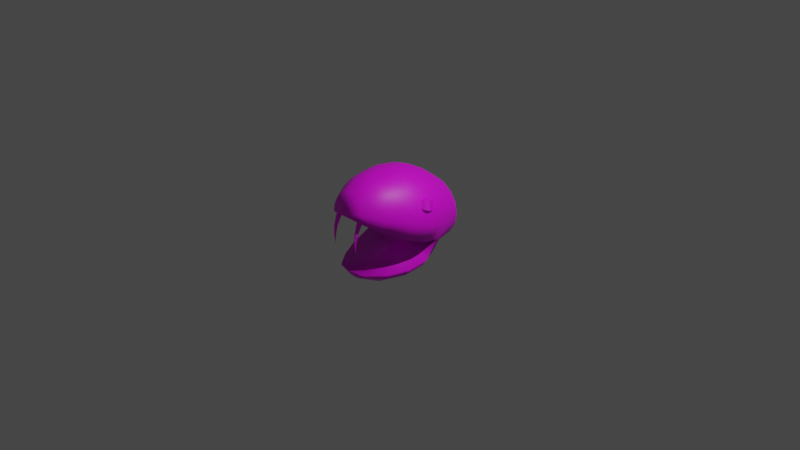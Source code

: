 # Source: SnakeBodyPartHead.blend  (saved by Blender 2.91.10; exported with 4.5.12 LTS)
import bpy
from mathutils import Matrix  # noqa: F401  (used for matrix-valued properties, if any)

bpy.ops.wm.read_factory_settings(use_empty=True)
scene = bpy.context.scene
scene.name = 'Scene'

# ---- collections
col_collection = bpy.data.collections.new('Collection'); scene.collection.children.link(col_collection)

# ---- images (referenced by path relative to the original .blend; pixels are not part of the script)
import os
ASSET_DIR = os.environ.get("B2B_ASSET_DIR", "")  # directory of the original .blend (textures are referenced by path, not embedded)
HERE = os.path.dirname(os.path.abspath(__file__))  # packed textures are extracted next to this script under _unpacked/

def load_image(name, relpath, width, height, colorspace="sRGB"):
    """Load a texture the original file referenced (path relative to the .blend, or extracted next to this script)."""
    p = next((c for c in (os.path.join(HERE, relpath), os.path.join(ASSET_DIR, relpath)) if relpath and os.path.exists(c)), "")
    if p:
        img = bpy.data.images.load(p, check_existing=True)
        img.name = name
    else:  # same state as the original file: an image datablock whose file is absent (Cycles renders it pink)
        img = bpy.data.images.new(name, width, height)
        img.source = "FILE"
        img.filepath = "//" + (relpath or name)
    img.colorspace_settings.name = colorspace
    return img
img_snakeskinblue_png = load_image('SnakeSkinBlue.png', 'SnakeSkinBlue.png', 1024, 1024, 'sRGB')
img_snakeinsidemouth_png = load_image('SnakeInsideMouth.png', 'SnakeInsideMouth.png', 1024, 1024, 'sRGB')
img_whitepaint_jpg = load_image('WhitePaint.jpg', 'WhitePaint.jpg', 1024, 1024, 'sRGB')
img_snakeeye_png = load_image('SnakeEye.png', 'SnakeEye.png', 1024, 1024, 'sRGB')

# ---- materials (node trees are filled in below, after node groups)
mat_snakebodypart = bpy.data.materials.new('SnakeBodyPart')
mat_snakebodypart.use_transparent_shadow = False
mat_snakeinsidemouth = bpy.data.materials.new('SnakeInsideMouth')
mat_snakeinsidemouth.use_transparent_shadow = False
mat_snaketooth = bpy.data.materials.new('SnakeTooth')
mat_snaketooth.use_transparent_shadow = False
mat_snakeeye = bpy.data.materials.new('SnakeEye')
mat_snakeeye.use_transparent_shadow = False

# ---- material node trees
mat_snakebodypart.use_nodes = True; mat_snakebodypart.node_tree.nodes.clear()
_N = mat_snakebodypart.node_tree.nodes; _L = mat_snakebodypart.node_tree.links
n0 = _N.new('ShaderNodeBsdfPrincipled'); n0.name = 'Principled BSDF'; n0.location = (10, 300)
n0.distribution = 'GGX'
n0.subsurface_method = 'BURLEY'
n0.inputs[3].default_value = 1.45
n0.inputs[27].default_value = (0.0, 0.0, 0.0, 1.0)
n0.inputs[28].default_value = 1.0
n1 = _N.new('ShaderNodeOutputMaterial'); n1.name = 'Material Output'; n1.location = (300, 300)
n2 = _N.new('ShaderNodeTexImage'); n2.name = 'Image Texture'; n2.location = (-280, 280)
n2.image = img_snakeskinblue_png
_L.new(n0.outputs[0], n1.inputs[0])
_L.new(n2.outputs[0], n0.inputs[0])
n1.is_active_output = True
mat_snakeinsidemouth.use_nodes = True; mat_snakeinsidemouth.node_tree.nodes.clear()
_N = mat_snakeinsidemouth.node_tree.nodes; _L = mat_snakeinsidemouth.node_tree.links
n0 = _N.new('ShaderNodeBsdfPrincipled'); n0.name = 'Principled BSDF'; n0.location = (10, 300)
n0.distribution = 'GGX'
n0.subsurface_method = 'BURLEY'
n0.inputs[3].default_value = 1.45
n0.inputs[27].default_value = (0.0, 0.0, 0.0, 1.0)
n0.inputs[28].default_value = 1.0
n1 = _N.new('ShaderNodeOutputMaterial'); n1.name = 'Material Output'; n1.location = (300, 300)
n2 = _N.new('ShaderNodeTexImage'); n2.name = 'Image Texture'; n2.location = (-280, 280)
n2.image = img_snakeinsidemouth_png
_L.new(n0.outputs[0], n1.inputs[0])
_L.new(n2.outputs[0], n0.inputs[0])
n1.is_active_output = True
mat_snaketooth.use_nodes = True; mat_snaketooth.node_tree.nodes.clear()
_N = mat_snaketooth.node_tree.nodes; _L = mat_snaketooth.node_tree.links
n0 = _N.new('ShaderNodeBsdfPrincipled'); n0.name = 'Principled BSDF'; n0.location = (10, 300)
n0.distribution = 'GGX'
n0.subsurface_method = 'BURLEY'
n0.inputs[3].default_value = 1.45
n0.inputs[27].default_value = (0.0, 0.0, 0.0, 1.0)
n0.inputs[28].default_value = 1.0
n1 = _N.new('ShaderNodeOutputMaterial'); n1.name = 'Material Output'; n1.location = (300, 300)
n2 = _N.new('ShaderNodeTexImage'); n2.name = 'Image Texture'; n2.location = (-280, 280)
n2.image = img_whitepaint_jpg
_L.new(n0.outputs[0], n1.inputs[0])
_L.new(n2.outputs[0], n0.inputs[0])
n1.is_active_output = True
mat_snakeeye.use_nodes = True; mat_snakeeye.node_tree.nodes.clear()
_N = mat_snakeeye.node_tree.nodes; _L = mat_snakeeye.node_tree.links
n0 = _N.new('ShaderNodeBsdfPrincipled'); n0.name = 'Principled BSDF'; n0.location = (10, 300)
n0.distribution = 'GGX'
n0.subsurface_method = 'BURLEY'
n0.inputs[3].default_value = 1.45
n0.inputs[27].default_value = (0.0, 0.0, 0.0, 1.0)
n0.inputs[28].default_value = 1.0
n1 = _N.new('ShaderNodeOutputMaterial'); n1.name = 'Material Output'; n1.location = (300, 300)
n2 = _N.new('ShaderNodeTexImage'); n2.name = 'Image Texture'; n2.location = (-280, 280)
n2.image = img_snakeeye_png
_L.new(n0.outputs[0], n1.inputs[0])
_L.new(n2.outputs[0], n0.inputs[0])
n1.is_active_output = True

# ---- world
world_world = bpy.data.worlds.new('World'); scene.world = world_world
world_world.use_nodes = True; world_world.node_tree.nodes.clear()
_N = world_world.node_tree.nodes; _L = world_world.node_tree.links
n0 = _N.new('ShaderNodeOutputWorld'); n0.name = 'World Output'; n0.location = (300, 300)
n1 = _N.new('ShaderNodeBackground'); n1.name = 'Background'; n1.location = (10, 300)
n1.inputs[0].default_value = (0.05088, 0.05088, 0.05088, 1.0)
_L.new(n1.outputs[0], n0.inputs[0])
n0.is_active_output = True
world_world.color = (0.05088, 0.05088, 0.05088)
world_world.use_sun_shadow = False
world_world.sun_shadow_jitter_overblur = 0.0

# ---- cameras
cam_camera = bpy.data.cameras.new('Camera')
cam_camera.clip_end = 100.0
cam_camera.ortho_scale = 7.314

# ---- lights
light_light = bpy.data.lights.new('Light', 'POINT')
light_light.transmission_factor = 0.0
light_light.energy = 1000.0
light_light.shadow_soft_size = 0.1
light_light.shadow_maximum_resolution = 0.006
light_light.use_absolute_resolution = True

# ---- meshes
me_sphere = bpy.data.meshes.new('Sphere')
me_sphere.from_pydata([(0.3996, 0.3169, -0.006937), (0.4504, 0.1662, 0.04307), (0.4504, -0.269, 0.1875), (0.1866, -0.6877, 0.3264), (0.3692, 0.3641, 0.1386), (0.4161, 0.2172, 0.2077), (0.4504, 0.02408, 0.2868), (0.4161, -0.2147, 0.3511), (0.3185, -0.4624, 0.3907), (0.1724, -0.6652, 0.3942), (0.2826, 0.4049, 0.2616), (0.3185, 0.2633, 0.3464), (0.3447, 0.07389, 0.4369), (0.3185, -0.1687, 0.4897), (0.2437, -0.4272, 0.4968), (0.1319, -0.6461, 0.4516), (0.1529, 0.4322, 0.3438), (0.1724, 0.294, 0.4391), (0.1866, 0.1072, 0.5372), (0.1724, -0.1379, 0.5824), (0.1319, -0.4037, 0.5677), (0.07139, -0.6334, 0.49), (2.98e-08, 0.4418, 0.3727), (-2.98e-08, 0.3048, 0.4716), (-8.196e-08, 0.1189, 0.5724), (-1.192e-07, -0.1271, 0.6149), (-1.192e-07, -0.3954, 0.5926), (-1.192e-07, -0.6289, 0.5035), (-0.1529, 0.4322, 0.3438), (-0.1724, 0.294, 0.4391), (-0.1866, 0.1072, 0.5372), (-0.1724, -0.1379, 0.5824), (-0.1319, -0.4037, 0.5677), (-0.07139, -0.6334, 0.49), (-0.2826, 0.4049, 0.2616), (-0.3185, 0.2633, 0.3464), (-0.3447, 0.07389, 0.4369), (-0.3185, -0.1687, 0.4897), (-0.2438, -0.4272, 0.4968), (-0.1319, -0.6461, 0.4516), (-0.3692, 0.3641, 0.1386), (-0.4161, 0.2172, 0.2077), (-0.4504, 0.02408, 0.2868), (-0.4161, -0.2147, 0.3511), (-0.3185, -0.4624, 0.3907), (-0.1724, -0.6652, 0.3942), (-0.3996, 0.3159, -0.006598), (-0.4504, 0.1655, 0.0433), (-0.4875, -0.03463, 0.1097), (-0.4504, -0.269, 0.1875), (-0.3447, -0.504, 0.2655), (-0.1866, -0.6877, 0.3264), (-0.3692, 0.2706, -0.1527), (-0.4161, 0.1234, -0.1248), (-0.4492, -0.04185, -0.269), (-0.4161, -0.3233, 0.02389), (-0.3173, -0.4584, -0.3573), (-0.1711, -0.6369, -0.3544), (-0.2826, 0.297, -0.2326), (-0.3185, 0.1662, -0.3129), (-0.3447, -0.0003892, -0.3973), (-0.3185, -0.2085, -0.4424), (-0.2437, -0.4305, -0.4413), (-0.1319, -0.625, -0.3891), (-0.1529, 0.3227, -0.3157), (-0.1724, 0.1959, -0.4065), (-0.1866, 0.03224, -0.4986), (-0.1724, -0.178, -0.536), (-0.1319, -0.407, -0.5129), (-0.07139, -0.6125, -0.4279), (2.086e-07, 0.3319, -0.3448), (3.427e-07, 0.2065, -0.4394), (3.614e-07, 0.04386, -0.5342), (3.278e-07, -0.1671, -0.5689), (2.384e-07, -0.3987, -0.538), (1.192e-07, -0.6081, -0.4415), (0.1529, 0.3228, -0.3157), (0.1724, 0.196, -0.4065), (0.1866, 0.03241, -0.4986), (0.1724, -0.1778, -0.536), (0.1319, -0.4069, -0.5129), (0.07139, -0.6124, -0.4279), (0.2826, 0.2971, -0.2326), (0.3185, 0.1664, -0.3129), (0.3447, -0.0001163, -0.3973), (0.3185, -0.2082, -0.4424), (0.2437, -0.4302, -0.4413), (0.1319, -0.6249, -0.3891), (0.3692, 0.2713, -0.1529), (0.4161, 0.1249, -0.1253), (0.4504, -0.09165, -0.06793), (0.4173, -0.2444, -0.3256), (0.3185, -0.5455, 0.1403), (0.1724, -0.7102, 0.2587), (0.4875, -0.03467, 0.1097), (0.3447, -0.504, 0.2655), (0.001215, -0.678, -0.3465), (-5.96e-08, 0.501, 0.325), (0.1244, 0.501, 0.3003), (0.2298, 0.501, 0.2298), (0.3003, 0.501, 0.1244), (0.325, 0.501, 2.282e-09), (0.3003, 0.501, -0.1244), (0.2298, 0.501, -0.2298), (0.1244, 0.501, -0.3003), (0.0, 0.501, -0.325), (-0.1244, 0.501, -0.3003), (-0.2298, 0.501, -0.2298), (-0.3003, 0.501, -0.1244), (-0.325, 0.501, 2.165e-08), (-0.3003, 0.501, 0.1244), (-0.2298, 0.501, 0.2298), (-0.1244, 0.501, 0.3003), (-0.4504, -0.09217, -0.06775), (-0.4149, -0.2468, -0.3256), (-0.3185, -0.5455, 0.1403), (-0.1724, -0.7102, 0.2587), (0.4516, -0.03962, -0.269), (0.4161, -0.3233, 0.02389), (0.3197, -0.4564, -0.3573), (0.1736, -0.6369, -0.3544), (-1.192e-07, -0.7534, 0.302), (-0.1354, -0.593, 0.2698), (-0.1603, -0.5682, 0.246), (-0.2006, -0.5777, 0.2551), (-0.2006, -0.6083, 0.2844), (-0.1603, -0.6178, 0.2934), (-0.1714, -0.6998, -0.09723), (0.114, -0.6813, 0.09226), (-0.1534, -0.6916, 0.09492), (-0.1658, -0.675, 0.09061), (0.1067, -0.6675, 0.1962), (-0.186, -0.6813, 0.09226), (0.1646, -0.593, 0.2698), (-0.186, -0.7018, 0.09758), (0.1067, -0.6397, 0.1807), (-0.1658, -0.7082, 0.09921), (0.1397, -0.5682, 0.246), (0.1286, -0.6998, -0.09723), (-0.1624, -0.7047, -0.004677), (-0.1631, -0.6311, 0.1759), (0.1369, -0.6311, 0.1759), (-0.1933, -0.6397, 0.1807), (0.09943, -0.6083, 0.2844), (-0.1933, -0.6675, 0.1962), (0.1376, -0.7047, -0.004677), (-0.1631, -0.6761, 0.2009), (0.1342, -0.675, 0.09061), (0.09943, -0.5777, 0.2551), (-0.1444, -0.6536, 0.1885), (-0.1686, -0.6962, -0.004674), (0.1342, -0.7082, 0.09921), (-0.1787, -0.6994, -0.004674), (0.1397, -0.6178, 0.2934), (-0.1787, -0.71, -0.004684), (0.114, -0.7018, 0.09758), (-0.1686, -0.7133, -0.004689), (0.1466, -0.6916, 0.09492), (0.1369, -0.6761, 0.2009), (0.1314, -0.7133, -0.004689), (0.1314, -0.6962, -0.004674), (0.1556, -0.6536, 0.1885), (0.1213, -0.71, -0.004684), (0.1213, -0.6994, -0.004674), (-0.3814, 0.06473, 0.3064), (-0.3658, 0.04233, 0.3505), (-0.356, -0.0004565, 0.3782), (-0.3546, -0.05217, 0.3819), (-0.3619, -0.09894, 0.3607), (-0.3985, 0.06074, 0.2576), (-0.4301, 0.05633, 0.2985), (-0.4502, 0.02777, 0.3369), (-0.4535, -0.01727, 0.3624), (-0.439, -0.06672, 0.3682), (-0.4107, -0.1073, 0.3528), (-0.4457, 0.03968, 0.2539), (-0.4773, -0.001064, 0.2596), (-0.4848, -0.05056, 0.2732), (-0.4661, -0.09556, 0.291), (-0.4263, -0.124, 0.3083), (-0.4126, 0.03143, 0.2173), (-0.42, -0.01534, 0.1961), (-0.4186, -0.06705, 0.1998), (-0.4088, -0.1098, 0.2275), (-0.3932, -0.1322, 0.2716), (-0.3761, -0.1283, 0.3204), (0.3778, 0.06592, 0.306), (0.3623, 0.04352, 0.3502), (0.3525, 0.000734, 0.3778), (0.3511, -0.05098, 0.3815), (0.3584, -0.09775, 0.3603), (0.395, 0.06193, 0.2573), (0.4266, 0.05752, 0.2981), (0.4467, 0.02896, 0.3365), (0.45, -0.01608, 0.362), (0.4355, -0.06553, 0.3678), (0.4071, -0.1062, 0.3524), (0.4422, 0.04087, 0.2535), (0.4738, 0.0001262, 0.2592), (0.4812, -0.04937, 0.2728), (0.4626, -0.09437, 0.2906), (0.4228, -0.1228, 0.3079), (0.4091, 0.03262, 0.2169), (0.4164, -0.01415, 0.1957), (0.415, -0.06586, 0.1994), (0.4052, -0.1087, 0.2271), (0.3897, -0.1311, 0.2712), (0.3725, -0.1271, 0.32)], [], [(95, 7, 8), (94, 5, 6), (95, 9, 3), (94, 7, 2), (0, 5, 1), (121, 3, 9), (8, 15, 9), (6, 13, 7), (5, 10, 11), (121, 9, 15), (8, 13, 14), (6, 11, 12), (11, 16, 17), (121, 15, 21), (13, 20, 14), (12, 17, 18), (15, 20, 21), (12, 19, 13), (121, 21, 27), (19, 26, 20), (18, 23, 24), (20, 27, 21), (19, 24, 25), (16, 23, 17), (27, 32, 33), (25, 30, 31), (23, 28, 29), (121, 27, 33), (26, 31, 32), (23, 30, 24), (32, 39, 33), (31, 36, 37), (29, 34, 35), (121, 33, 39), (32, 37, 38), (29, 36, 30), (121, 39, 45), (38, 43, 44), (36, 41, 42), (39, 44, 45), (36, 43, 37), (35, 40, 41), (44, 49, 50), (42, 47, 48), (45, 50, 51), (42, 49, 43), (41, 46, 47), (121, 45, 51), (50, 116, 51), (48, 55, 49), (47, 52, 53), (121, 51, 116), (50, 55, 115), (48, 53, 113), (54, 61, 114), (53, 58, 59), (96, 57, 63), (114, 62, 56), (53, 60, 54), (57, 62, 63), (96, 63, 69), (61, 68, 62), (60, 65, 66), (62, 69, 63), (60, 67, 61), (59, 64, 65), (66, 71, 72), (69, 74, 75), (67, 72, 73), (65, 70, 71), (96, 69, 75), (68, 73, 74), (74, 81, 75), (73, 78, 79), (71, 76, 77), (96, 75, 81), (74, 79, 80), (72, 77, 78), (77, 82, 83), (96, 81, 87), (80, 85, 86), (78, 83, 84), (80, 87, 81), (78, 85, 79), (96, 87, 120), (86, 91, 119), (84, 89, 117), (87, 119, 120), (84, 91, 85), (89, 82, 88), (92, 3, 93), (90, 2, 118), (89, 0, 1), (121, 93, 3), (92, 2, 95), (90, 1, 94), (22, 98, 97), (16, 99, 98), (10, 100, 99), (4, 101, 100), (101, 88, 102), (102, 82, 103), (103, 76, 104), (104, 70, 105), (105, 64, 106), (106, 58, 107), (107, 52, 108), (108, 46, 109), (109, 40, 110), (110, 34, 111), (111, 28, 112), (112, 22, 97), (95, 2, 7), (94, 1, 5), (95, 8, 9), (94, 6, 7), (0, 4, 5), (8, 14, 15), (6, 12, 13), (5, 4, 10), (8, 7, 13), (6, 5, 11), (11, 10, 16), (13, 19, 20), (12, 11, 17), (15, 14, 20), (12, 18, 19), (19, 25, 26), (18, 17, 23), (20, 26, 27), (19, 18, 24), (16, 22, 23), (27, 26, 32), (25, 24, 30), (23, 22, 28), (26, 25, 31), (23, 29, 30), (32, 38, 39), (31, 30, 36), (29, 28, 34), (32, 31, 37), (29, 35, 36), (38, 37, 43), (36, 35, 41), (39, 38, 44), (36, 42, 43), (35, 34, 40), (44, 43, 49), (42, 41, 47), (45, 44, 50), (42, 48, 49), (41, 40, 46), (50, 115, 116), (48, 113, 55), (47, 46, 52), (50, 49, 55), (48, 47, 53), (54, 60, 61), (53, 52, 58), (114, 61, 62), (53, 59, 60), (57, 56, 62), (61, 67, 68), (60, 59, 65), (62, 68, 69), (60, 66, 67), (59, 58, 64), (66, 65, 71), (69, 68, 74), (67, 66, 72), (65, 64, 70), (68, 67, 73), (74, 80, 81), (73, 72, 78), (71, 70, 76), (74, 73, 79), (72, 71, 77), (77, 76, 82), (80, 79, 85), (78, 77, 83), (80, 86, 87), (78, 84, 85), (86, 85, 91), (84, 83, 89), (87, 86, 119), (84, 117, 91), (83, 82, 89), (92, 95, 3), (90, 94, 2), (89, 88, 0), (92, 118, 2), (89, 1, 90), (22, 16, 98), (16, 10, 99), (10, 4, 100), (4, 0, 101), (101, 0, 88), (102, 88, 82), (103, 82, 76), (104, 76, 70), (105, 70, 64), (106, 64, 58), (107, 58, 52), (108, 52, 46), (109, 46, 40), (110, 40, 34), (111, 34, 28), (112, 28, 22), (54, 89, 53), (89, 54, 117), (54, 114, 117), (117, 114, 91), (114, 56, 91), (57, 91, 56), (91, 57, 119), (57, 96, 119), (119, 96, 120), (53, 89, 113), (90, 113, 89), (118, 55, 113), (118, 113, 90), (55, 92, 115), (118, 92, 55), (115, 93, 116), (93, 115, 92), (116, 93, 121), (125, 124, 142), (160, 138, 163), (139, 129, 136), (145, 151, 159), (131, 135, 128), (141, 135, 148), (145, 138, 160), (161, 147, 141), (139, 136, 156), (150, 130, 129), (150, 152, 132), (145, 157, 151), (140, 123, 122), (162, 151, 155), (147, 128, 135), (158, 155, 151), (134, 144, 132), (152, 134, 132), (150, 129, 139), (154, 156, 136), (149, 122, 126), (139, 127, 150), (149, 130, 140), (144, 146, 126), (140, 142, 124), (152, 127, 154), (140, 122, 149), (146, 136, 129), (150, 132, 130), (161, 153, 158), (150, 127, 152), (160, 128, 147), (147, 135, 141), (158, 151, 157), (162, 138, 159), (159, 138, 145), (130, 142, 140), (146, 144, 134), (158, 157, 161), (131, 153, 143), (130, 132, 142), (143, 148, 135), (154, 136, 134), (141, 148, 137), (154, 127, 156), (162, 155, 163), (131, 143, 135), (146, 134, 136), (160, 147, 157), (155, 131, 128), (156, 127, 139), (146, 129, 149), (163, 155, 128), (160, 157, 145), (162, 159, 151), (149, 126, 146), (141, 137, 133), (131, 158, 153), (141, 133, 161), (161, 133, 153), (144, 126, 125), (161, 157, 147), (149, 129, 130), (158, 131, 155), (140, 124, 123), (163, 138, 162), (144, 125, 142), (160, 163, 128), (154, 134, 152), (144, 142, 132), (167, 174, 168), (165, 172, 166), (164, 169, 170), (185, 168, 174), (167, 172, 173), (165, 170, 171), (174, 178, 179), (171, 177, 172), (170, 169, 175), (185, 174, 179), (173, 177, 178), (171, 175, 176), (176, 182, 177), (175, 169, 180), (185, 179, 184), (177, 183, 178), (176, 180, 181), (179, 183, 184), (189, 196, 190), (187, 194, 188), (186, 191, 192), (207, 190, 196), (189, 194, 195), (187, 192, 193), (196, 200, 201), (193, 199, 194), (192, 191, 197), (207, 196, 201), (195, 199, 200), (193, 197, 198), (198, 204, 199), (197, 191, 202), (207, 201, 206), (199, 205, 200), (198, 202, 203), (201, 205, 206), (167, 173, 174), (165, 171, 172), (167, 166, 172), (165, 164, 170), (174, 173, 178), (171, 176, 177), (173, 172, 177), (171, 170, 175), (176, 181, 182), (177, 182, 183), (176, 175, 180), (179, 178, 183), (189, 195, 196), (187, 193, 194), (189, 188, 194), (187, 186, 192), (196, 195, 200), (193, 198, 199), (195, 194, 199), (193, 192, 197), (198, 203, 204), (199, 204, 205), (198, 197, 202), (201, 200, 205)])
me_sphere.polygons.foreach_set('use_smooth', [1, 1, 1, 1, 1, 1, 1, 1, 1, 1, 1, 1, 1, 1, 1, 1, 1, 1, 1, 1, 1, 1, 1, 1, 1, 1, 1, 1, 1, 1, 1, 1, 1, 1, 1, 1, 1, 1, 1, 1, 1, 1, 1, 1, 1, 1, 1, 1, 1, 1, 1, 1, 1, 1, 1, 1, 1, 1, 1, 1, 1, 1, 1, 1, 1, 1, 1, 1, 1, 1, 1, 1, 1, 1, 1, 1, 1, 1, 1, 1, 1, 1, 1, 1, 1, 1, 1, 1, 1, 1, 1, 1, 1, 1, 1, 1, 1, 1, 1, 1, 1, 1, 1, 1, 1, 1, 1, 1, 1, 1, 1, 1, 1, 1, 1, 1, 1, 1, 1, 1, 1, 1, 1, 1, 1, 1, 1, 1, 1, 1, 1, 1, 1, 1, 1, 1, 1, 1, 1, 1, 1, 1, 1, 1, 1, 1, 1, 1, 1, 1, 1, 1, 1, 1, 1, 1, 1, 1, 1, 1, 1, 1, 1, 1, 1, 1, 1, 1, 1, 1, 1, 1, 1, 1, 1, 1, 1, 1, 1, 1, 1, 1, 1, 1, 1, 1, 1, 1, 1, 1, 1, 1, 1, 1, 1, 1, 1, 1, 1, 1, 1, 1, 1, 1, 1, 1, 1, 1, 1, 1, 1, 1, 1, 1, 1, 1, 1, 1, 1, 1, 1, 1, 1, 1, 1, 1, 0, 0, 0, 0, 0, 0, 0, 0, 0, 0, 0, 0, 0, 0, 0, 0, 0, 0, 0, 0, 0, 0, 0, 0, 0, 0, 0, 0, 0, 0, 0, 0, 0, 0, 0, 0, 0, 0, 0, 0, 0, 0, 0, 0, 0, 0, 0, 0, 0, 0, 0, 0, 0, 0, 0, 0, 0, 0, 0, 0, 0, 0, 0, 0, 0, 0, 0, 0, 0, 0, 0, 0, 0, 0, 0, 0, 0, 0, 0, 0, 0, 0, 0, 0, 0, 0, 0, 0, 0, 0, 0, 0, 0, 0, 0, 0, 0, 0, 0, 0, 0, 0, 0, 0, 0, 0, 0, 0, 0, 0, 0, 0, 0, 0, 0, 0, 0, 0, 0, 0, 0, 0, 0, 0, 0, 0, 0, 0, 0, 0])
me_sphere.polygons.foreach_set('material_index', [0, 0, 0, 0, 0, 0, 0, 0, 0, 0, 0, 0, 0, 0, 0, 0, 0, 0, 0, 0, 0, 0, 0, 0, 0, 0, 0, 0, 0, 0, 0, 0, 0, 0, 0, 0, 0, 0, 0, 0, 0, 0, 0, 0, 0, 0, 0, 0, 0, 0, 0, 0, 0, 0, 0, 0, 0, 0, 0, 0, 0, 0, 0, 0, 0, 0, 0, 0, 0, 0, 0, 0, 0, 0, 0, 0, 0, 0, 0, 0, 0, 0, 0, 0, 0, 0, 0, 0, 0, 0, 0, 0, 0, 0, 0, 0, 0, 0, 0, 0, 0, 0, 0, 0, 0, 0, 0, 0, 0, 0, 0, 0, 0, 0, 0, 0, 0, 0, 0, 0, 0, 0, 0, 0, 0, 0, 0, 0, 0, 0, 0, 0, 0, 0, 0, 0, 0, 0, 0, 0, 0, 0, 0, 0, 0, 0, 0, 0, 0, 0, 0, 0, 0, 0, 0, 0, 0, 0, 0, 0, 0, 0, 0, 0, 0, 0, 0, 0, 0, 0, 0, 0, 0, 0, 0, 0, 0, 0, 0, 0, 0, 0, 0, 0, 0, 0, 0, 0, 0, 0, 0, 0, 0, 0, 0, 0, 0, 0, 0, 0, 0, 0, 0, 0, 0, 0, 0, 0, 1, 1, 1, 1, 1, 1, 1, 1, 1, 1, 1, 1, 1, 1, 1, 1, 1, 1, 2, 2, 2, 2, 2, 2, 2, 2, 2, 2, 2, 2, 2, 2, 2, 2, 2, 2, 2, 2, 2, 2, 2, 2, 2, 2, 2, 2, 2, 2, 2, 2, 2, 2, 2, 2, 2, 2, 2, 2, 2, 2, 2, 2, 2, 2, 2, 2, 2, 2, 2, 2, 2, 2, 2, 2, 2, 2, 2, 2, 2, 2, 2, 2, 2, 2, 2, 2, 2, 2, 3, 3, 3, 3, 3, 3, 3, 3, 3, 3, 3, 3, 3, 3, 3, 3, 3, 3, 3, 3, 3, 3, 3, 3, 3, 3, 3, 3, 3, 3, 3, 3, 3, 3, 3, 3, 3, 3, 3, 3, 3, 3, 3, 3, 3, 3, 3, 3, 3, 3, 3, 3, 3, 3, 3, 3, 3, 3, 3, 3])
_uv = me_sphere.uv_layers.new(name='UVMap')
_uv.uv.foreach_set('vector', [0.3521, 0.7822, 0.3778, 0.6319, 0.3958, 0.7487, 0.3082, 0.554, 0.3501, 0.4013, 0.3641, 0.523, 0.3521, 0.7822, 0.4244, 0.9072, 0.39, 0.9326, 0.3082, 0.554, 0.3778, 0.6319, 0.3273, 0.666, 0.2672, 0.2576, 0.3501, 0.4013, 0.2897, 0.4307, 0.5048, 0.9739, 0.6767, 0.9664, 0.665, 1.098, 0.3958, 0.7487, 0.4602, 0.8897, 0.4244, 0.9072, 0.3641, 0.523, 0.4279, 0.6077, 0.3778, 0.6319, 0.3501, 0.4013, 0.396, 0.2148, 0.4094, 0.3804, 0.5048, 0.9739, 0.665, 1.098, 0.629, 1.212, 0.3958, 0.7487, 0.4279, 0.6077, 0.44, 0.7252, 0.3641, 0.523, 0.4094, 0.3804, 0.4185, 0.4992, 0.4094, 0.3804, 0.4587, 0.2028, 0.4676, 0.3668, 0.5048, 0.9739, 0.629, 1.212, 0.5741, 1.289, 0.4279, 0.6077, 0.4848, 0.7105, 0.44, 0.7252, 0.4185, 0.4992, 0.4676, 0.3668, 0.4727, 0.484, 0.4602, 0.8897, 0.4848, 0.7105, 0.4971, 0.8794, 0.4185, 0.4992, 0.4778, 0.5922, 0.4279, 0.6077, 0.5048, 0.9739, 0.5741, 1.289, 0.5086, 1.318, 0.4778, 0.5922, 0.53, 0.704, 0.4848, 0.7105, 0.4727, 0.484, 0.5253, 0.3599, 0.5267, 0.4766, 0.4848, 0.7105, 0.5346, 0.876, 0.4971, 0.8794, 0.4778, 0.5922, 0.5267, 0.4766, 0.5279, 0.5848, 0.4587, 0.2028, 0.5253, 0.3599, 0.4676, 0.3668, 0.5346, 0.876, 0.5755, 0.7051, 0.5726, 0.8793, 0.5279, 0.5848, 0.5808, 0.4763, 0.5782, 0.5849, 0.5253, 0.3599, 0.5823, 0.197, 0.5829, 0.3595, 0.5048, 0.9739, 0.5086, 1.318, 0.4426, 1.294, 0.53, 0.704, 0.5782, 0.5849, 0.5755, 0.7051, 0.5253, 0.3599, 0.5808, 0.4763, 0.5267, 0.4766, 0.5755, 0.7051, 0.6106, 0.8893, 0.5726, 0.8793, 0.5782, 0.5849, 0.6353, 0.4828, 0.629, 0.5925, 0.5829, 0.3595, 0.6437, 0.2024, 0.6406, 0.3652, 0.5048, 0.9739, 0.4426, 1.294, 0.386, 1.222, 0.5755, 0.7051, 0.629, 0.5925, 0.6215, 0.714, 0.5829, 0.3595, 0.6353, 0.4828, 0.5808, 0.4763, 0.5048, 0.9739, 0.386, 1.222, 0.3475, 1.112, 0.6215, 0.714, 0.6806, 0.6076, 0.668, 0.7309, 0.6353, 0.4828, 0.699, 0.3764, 0.6906, 0.4959, 0.6106, 0.8893, 0.668, 0.7309, 0.6484, 0.9065, 0.6353, 0.4828, 0.6806, 0.6076, 0.629, 0.5925, 0.6406, 0.3652, 0.7053, 0.2123, 0.699, 0.3764, 0.668, 0.7309, 0.7335, 0.6307, 0.715, 0.7568, 0.6906, 0.4959, 0.7587, 0.3926, 0.7474, 0.5155, 0.6484, 0.9065, 0.715, 0.7568, 0.6857, 0.9314, 0.6906, 0.4959, 0.7335, 0.6307, 0.6806, 0.6076, 0.699, 0.3764, 0.7673, 0.2258, 0.7587, 0.3926, 0.5048, 0.9739, 0.3475, 1.112, 0.333, 0.9814, 0.715, 0.7568, 0.7221, 0.9649, 0.6857, 0.9314, 0.7474, 0.5155, 0.7885, 0.663, 0.7335, 0.6307, 0.7587, 0.3926, 0.8304, 0.2418, 0.8205, 0.4127, 0.5048, 0.9739, 0.333, 0.9814, 0.3447, 0.8493, 0.715, 0.7568, 0.7885, 0.663, 0.763, 0.7933, 0.7474, 0.5155, 0.8205, 0.4127, 0.8068, 0.5417, 0.8068, 0.5417, 0.8473, 0.7066, 0.7885, 0.663, 0.8205, 0.4127, 0.8949, 0.2581, 0.886, 0.4352, 0.5048, 0.9739, 0.3447, 0.8493, 0.3807, 0.7362, 0.7885, 0.663, 0.8123, 0.8436, 0.763, 0.7933, 0.8205, 0.4127, 0.8706, 0.5746, 0.8068, 0.5417, 0.7221, 0.9649, 0.8123, 0.8436, 0.7568, 1.008, 0.5048, 0.9739, 0.3807, 0.7362, 0.4356, 0.6593, 0.8473, 0.7066, 0.8633, 0.9141, 0.8123, 0.8436, 0.8706, 0.5746, 0.9576, 0.4559, 0.9425, 0.6141, 0.8123, 0.8436, 0.7884, 1.064, 0.7568, 1.008, 0.8706, 0.5746, 0.9126, 0.7661, 0.8473, 0.7066, 0.886, 0.4352, 0.9611, 0.2698, 0.9576, 0.4559, 0.9425, 0.6141, 1.039, 0.4667, 1.03, 0.6607, 0.7884, 1.064, 0.9163, 1.018, 0.8145, 1.133, 0.9126, 0.7661, 1.03, 0.6607, 0.9902, 0.8528, 0.9576, 0.4559, 1.027, 0.2729, 1.039, 0.4667, 0.5048, 0.9739, 0.4356, 0.6593, 0.5011, 0.6303, 0.8633, 0.9141, 0.9902, 0.8528, 0.9163, 1.018, 0.1972, 1.081, 0.3055, 1.066, 0.2899, 1.133, 0.1108, 0.9853, 0.121, 0.7286, 0.1689, 0.8616, -0.006396, 0.6285, 0.0571, 0.356, 0.08529, 0.5677, 0.5048, 0.9739, 0.5011, 0.6303, 0.5671, 0.6536, 0.1972, 1.081, 0.1689, 0.8616, 0.2295, 0.971, 0.03926, 0.8319, 0.08529, 0.5677, 0.121, 0.7286, 0.08529, 0.5677, 0.1306, 0.3215, 0.1601, 0.5133, 0.5048, 0.9739, 0.5671, 0.6536, 0.6237, 0.7256, 0.2295, 0.971, 0.2236, 0.7754, 0.268, 0.8891, 0.121, 0.7286, 0.1601, 0.5133, 0.1887, 0.6534, 0.2295, 0.971, 0.3292, 1.011, 0.3055, 1.066, 0.121, 0.7286, 0.2236, 0.7754, 0.1689, 0.8616, 0.5048, 0.9739, 0.6237, 0.7256, 0.6621, 0.8355, 0.268, 0.8891, 0.276, 0.7124, 0.3093, 0.8279, 0.1887, 0.6534, 0.2272, 0.4679, 0.2498, 0.5961, 0.3292, 1.011, 0.3093, 0.8279, 0.3579, 0.9668, 0.1887, 0.6534, 0.276, 0.7124, 0.2236, 0.7754, 0.2272, 0.4679, 0.1306, 0.3215, 0.2003, 0.2876, 0.3093, 0.8279, 0.39, 0.9326, 0.3579, 0.9668, 0.2498, 0.5961, 0.3273, 0.666, 0.276, 0.7124, 0.2272, 0.4679, 0.2672, 0.2576, 0.2897, 0.4307, 0.5048, 0.9739, 0.6621, 0.8355, 0.6767, 0.9664, 0.3093, 0.8279, 0.3273, 0.666, 0.3521, 0.7822, 0.2498, 0.5961, 0.2897, 0.4307, 0.3082, 0.554, 0.5207, 0.197, 0.4506, -0.05609, 0.5182, -0.05889, 0.4587, 0.2028, 0.3823, -0.04757, 0.4506, -0.05609, 0.396, 0.2148, 0.3131, -0.03334, 0.3823, -0.04757, 0.3322, 0.2331, 0.2432, -0.01387, 0.3131, -0.03334, 0.2432, -0.01387, 0.2003, 0.2876, 0.1725, 0.009837, 0.1725, 0.009837, 0.1306, 0.3215, 0.1009, 0.03635, 0.1009, 0.03635, 0.0571, 0.356, 0.02844, 0.06365, 0.02844, 0.06365, -0.01989, 0.3846, -0.04448, 0.08929, 1.033, 0.01762, 0.9611, 0.2698, 0.9686, 0.01146, 0.9686, 0.01146, 0.8949, 0.2581, 0.9057, 0.002191, 0.9057, 0.002191, 0.8304, 0.2418, 0.8426, -0.01055, 0.8426, -0.01055, 0.7673, 0.2258, 0.7792, -0.02457, 0.7792, -0.02457, 0.7053, 0.2123, 0.7152, -0.03793, 0.7152, -0.03793, 0.6437, 0.2024, 0.6504, -0.04894, 0.6504, -0.04894, 0.5823, 0.197, 0.5848, -0.05626, 0.5848, -0.05626, 0.5207, 0.197, 0.5182, -0.05889, 0.3521, 0.7822, 0.3273, 0.666, 0.3778, 0.6319, 0.3082, 0.554, 0.2897, 0.4307, 0.3501, 0.4013, 0.3521, 0.7822, 0.3958, 0.7487, 0.4244, 0.9072, 0.3082, 0.554, 0.3641, 0.523, 0.3778, 0.6319, 0.2672, 0.2576, 0.3322, 0.2331, 0.3501, 0.4013, 0.3958, 0.7487, 0.44, 0.7252, 0.4602, 0.8897, 0.3641, 0.523, 0.4185, 0.4992, 0.4279, 0.6077, 0.3501, 0.4013, 0.3322, 0.2331, 0.396, 0.2148, 0.3958, 0.7487, 0.3778, 0.6319, 0.4279, 0.6077, 0.3641, 0.523, 0.3501, 0.4013, 0.4094, 0.3804, 0.4094, 0.3804, 0.396, 0.2148, 0.4587, 0.2028, 0.4279, 0.6077, 0.4778, 0.5922, 0.4848, 0.7105, 0.4185, 0.4992, 0.4094, 0.3804, 0.4676, 0.3668, 0.4602, 0.8897, 0.44, 0.7252, 0.4848, 0.7105, 0.4185, 0.4992, 0.4727, 0.484, 0.4778, 0.5922, 0.4778, 0.5922, 0.5279, 0.5848, 0.53, 0.704, 0.4727, 0.484, 0.4676, 0.3668, 0.5253, 0.3599, 0.4848, 0.7105, 0.53, 0.704, 0.5346, 0.876, 0.4778, 0.5922, 0.4727, 0.484, 0.5267, 0.4766, 0.4587, 0.2028, 0.5207, 0.197, 0.5253, 0.3599, 0.5346, 0.876, 0.53, 0.704, 0.5755, 0.7051, 0.5279, 0.5848, 0.5267, 0.4766, 0.5808, 0.4763, 0.5253, 0.3599, 0.5207, 0.197, 0.5823, 0.197, 0.53, 0.704, 0.5279, 0.5848, 0.5782, 0.5849, 0.5253, 0.3599, 0.5829, 0.3595, 0.5808, 0.4763, 0.5755, 0.7051, 0.6215, 0.714, 0.6106, 0.8893, 0.5782, 0.5849, 0.5808, 0.4763, 0.6353, 0.4828, 0.5829, 0.3595, 0.5823, 0.197, 0.6437, 0.2024, 0.5755, 0.7051, 0.5782, 0.5849, 0.629, 0.5925, 0.5829, 0.3595, 0.6406, 0.3652, 0.6353, 0.4828, 0.6215, 0.714, 0.629, 0.5925, 0.6806, 0.6076, 0.6353, 0.4828, 0.6406, 0.3652, 0.699, 0.3764, 0.6106, 0.8893, 0.6215, 0.714, 0.668, 0.7309, 0.6353, 0.4828, 0.6906, 0.4959, 0.6806, 0.6076, 0.6406, 0.3652, 0.6437, 0.2024, 0.7053, 0.2123, 0.668, 0.7309, 0.6806, 0.6076, 0.7335, 0.6307, 0.6906, 0.4959, 0.699, 0.3764, 0.7587, 0.3926, 0.6484, 0.9065, 0.668, 0.7309, 0.715, 0.7568, 0.6906, 0.4959, 0.7474, 0.5155, 0.7335, 0.6307, 0.699, 0.3764, 0.7053, 0.2123, 0.7673, 0.2258, 0.715, 0.7568, 0.763, 0.7933, 0.7221, 0.9649, 0.7474, 0.5155, 0.8068, 0.5417, 0.7885, 0.663, 0.7587, 0.3926, 0.7673, 0.2258, 0.8304, 0.2418, 0.715, 0.7568, 0.7335, 0.6307, 0.7885, 0.663, 0.7474, 0.5155, 0.7587, 0.3926, 0.8205, 0.4127, 0.8068, 0.5417, 0.8706, 0.5746, 0.8473, 0.7066, 0.8205, 0.4127, 0.8304, 0.2418, 0.8949, 0.2581, 0.7885, 0.663, 0.8473, 0.7066, 0.8123, 0.8436, 0.8205, 0.4127, 0.886, 0.4352, 0.8706, 0.5746, 0.7221, 0.9649, 0.763, 0.7933, 0.8123, 0.8436, 0.8473, 0.7066, 0.9126, 0.7661, 0.8633, 0.9141, 0.8706, 0.5746, 0.886, 0.4352, 0.9576, 0.4559, 0.8123, 0.8436, 0.8633, 0.9141, 0.7884, 1.064, 0.8706, 0.5746, 0.9425, 0.6141, 0.9126, 0.7661, 0.886, 0.4352, 0.8949, 0.2581, 0.9611, 0.2698, 0.9425, 0.6141, 0.9576, 0.4559, 1.039, 0.4667, 0.7884, 1.064, 0.8633, 0.9141, 0.9163, 1.018, 0.9126, 0.7661, 0.9425, 0.6141, 1.03, 0.6607, 0.9576, 0.4559, 0.9611, 0.2698, 1.027, 0.2729, 0.8633, 0.9141, 0.9126, 0.7661, 0.9902, 0.8528, 0.1972, 1.081, 0.2295, 0.971, 0.3055, 1.066, 0.1108, 0.9853, 0.03926, 0.8319, 0.121, 0.7286, -0.006396, 0.6285, -0.01989, 0.3846, 0.0571, 0.356, 0.1972, 1.081, 0.1108, 0.9853, 0.1689, 0.8616, 0.03926, 0.8319, -0.006396, 0.6285, 0.08529, 0.5677, 0.08529, 0.5677, 0.0571, 0.356, 0.1306, 0.3215, 0.2295, 0.971, 0.1689, 0.8616, 0.2236, 0.7754, 0.121, 0.7286, 0.08529, 0.5677, 0.1601, 0.5133, 0.2295, 0.971, 0.268, 0.8891, 0.3292, 1.011, 0.121, 0.7286, 0.1887, 0.6534, 0.2236, 0.7754, 0.268, 0.8891, 0.2236, 0.7754, 0.276, 0.7124, 0.1887, 0.6534, 0.1601, 0.5133, 0.2272, 0.4679, 0.3292, 1.011, 0.268, 0.8891, 0.3093, 0.8279, 0.1887, 0.6534, 0.2498, 0.5961, 0.276, 0.7124, 0.1601, 0.5133, 0.1306, 0.3215, 0.2272, 0.4679, 0.3093, 0.8279, 0.3521, 0.7822, 0.39, 0.9326, 0.2498, 0.5961, 0.3082, 0.554, 0.3273, 0.666, 0.2272, 0.4679, 0.2003, 0.2876, 0.2672, 0.2576, 0.3093, 0.8279, 0.276, 0.7124, 0.3273, 0.666, 0.2272, 0.4679, 0.2897, 0.4307, 0.2498, 0.5961, 0.5207, 0.197, 0.4587, 0.2028, 0.4506, -0.05609, 0.4587, 0.2028, 0.396, 0.2148, 0.3823, -0.04757, 0.396, 0.2148, 0.3322, 0.2331, 0.3131, -0.03334, 0.3322, 0.2331, 0.2672, 0.2576, 0.2432, -0.01387, 0.2432, -0.01387, 0.2672, 0.2576, 0.2003, 0.2876, 0.1725, 0.009837, 0.2003, 0.2876, 0.1306, 0.3215, 0.1009, 0.03635, 0.1306, 0.3215, 0.0571, 0.356, 0.02844, 0.06365, 0.0571, 0.356, -0.01989, 0.3846, 1.033, 0.01762, 1.027, 0.2729, 0.9611, 0.2698, 0.9686, 0.01146, 0.9611, 0.2698, 0.8949, 0.2581, 0.9057, 0.002191, 0.8949, 0.2581, 0.8304, 0.2418, 0.8426, -0.01055, 0.8304, 0.2418, 0.7673, 0.2258, 0.7792, -0.02457, 0.7673, 0.2258, 0.7053, 0.2123, 0.7152, -0.03793, 0.7053, 0.2123, 0.6437, 0.2024, 0.6504, -0.04894, 0.6437, 0.2024, 0.5823, 0.197, 0.5848, -0.05626, 0.5823, 0.197, 0.5207, 0.197, -0.01963, 0.7786, 0.9875, 0.9961, 0.01989, 0.9992, 0.9875, 0.9961, -0.01963, 0.7786, 1.028, 0.7758, -0.01963, 0.7786, 0.01897, 0.5312, 1.028, 0.7758, 1.028, 0.7758, 0.01897, 0.5312, 0.9866, 0.529, 0.01897, 0.5312, 0.1312, 0.2819, 0.9866, 0.529, 0.3007, 0.07399, 0.9866, 0.529, 0.1312, 0.2819, 0.9866, 0.529, 0.3007, 0.07399, 0.8728, 0.2799, 0.3007, 0.07399, 0.5006, -0.002009, 0.8728, 0.2799, 0.8728, 0.2799, 0.5006, -0.002009, 0.7017, 0.07101, 0.01989, 0.9992, 0.9875, 0.9961, -0.01963, 1.259, 1.028, 1.257, -0.01963, 1.259, 0.9875, 0.9961, 0.9882, 1.546, 0.02062, 1.548, -0.01963, 1.259, 0.9882, 1.546, -0.01963, 1.259, 1.028, 1.257, 0.02062, 1.548, 0.8751, 1.838, 0.1345, 1.839, 0.9882, 1.546, 0.8751, 1.838, 0.02062, 1.548, 0.1345, 1.839, 0.7055, 2.074, 0.3047, 2.075, 0.7055, 2.074, 0.1345, 1.839, 0.8751, 1.838, 0.3047, 2.075, 0.7055, 2.074, 0.5052, 2.17, 0.1089, 0.05584, 0.3911, 0.05584, 0.3558, 0.1044, 0.3071, 0.2685, 0.25, 0.25, 0.2853, 0.2015, 0.25, 0.31, 0.25, 0.37, 0.1359, 0.2871, 0.25, 0.31, 0.1359, 0.2871, 0.1929, 0.2685, 0.1442, 0.1044, 0.3558, 0.1044, 0.3205, 0.1529, 0.4212, 0.3056, 0.3558, 0.1044, 0.3911, 0.05584, 0.25, 0.31, 0.25, 0.25, 0.3071, 0.2685, 0.25, 0.43, 0.3641, 0.2871, 0.4212, 0.3056, 0.25, 0.31, 0.1359, 0.2871, 0.1929, 0.2685, 0.3071, 0.2685, 0.3641, 0.2871, 0.25, 0.37, 0.3071, 0.2685, 0.2853, 0.2015, 0.3205, 0.1529, 0.25, 0.31, 0.25, 0.37, 0.1359, 0.2871, 0.4212, 0.3056, 0.4783, 0.3242, 0.25, 0.49, 0.2147, 0.2015, 0.1359, 0.2871, 0.1795, 0.1529, 0.3641, 0.2871, 0.3205, 0.1529, 0.3558, 0.1044, 0.07881, 0.3056, 0.1795, 0.1529, 0.1359, 0.2871, 0.1795, 0.1529, 0.1442, 0.1044, 0.3205, 0.1529, 0.2853, 0.2015, 0.1795, 0.1529, 0.3205, 0.1529, 0.3071, 0.2685, 0.25, 0.37, 0.25, 0.31, 0.2147, 0.2015, 0.1929, 0.2685, 0.1359, 0.2871, 0.25, 0.43, 0.25, 0.49, 0.02175, 0.3242, 0.25, 0.31, 0.25, 0.25, 0.3071, 0.2685, 0.25, 0.43, 0.3641, 0.2871, 0.4212, 0.3056, 0.1442, 0.1044, 0.07881, 0.3056, 0.02175, 0.3242, 0.4212, 0.3056, 0.3558, 0.1044, 0.3911, 0.05584, 0.2853, 0.2015, 0.25, 0.25, 0.2147, 0.2015, 0.4212, 0.3056, 0.25, 0.49, 0.25, 0.43, 0.07881, 0.3056, 0.1359, 0.2871, 0.25, 0.37, 0.3071, 0.2685, 0.3205, 0.1529, 0.3641, 0.2871, 0.25, 0.43, 0.02175, 0.3242, 0.07881, 0.3056, 0.3071, 0.2685, 0.25, 0.25, 0.2853, 0.2015, 0.3071, 0.2685, 0.3205, 0.1529, 0.3641, 0.2871, 0.3641, 0.2871, 0.3558, 0.1044, 0.4212, 0.3056, 0.07881, 0.3056, 0.1359, 0.2871, 0.25, 0.37, 0.2147, 0.2015, 0.25, 0.25, 0.1929, 0.2685, 0.1929, 0.2685, 0.25, 0.25, 0.25, 0.31, 0.3641, 0.2871, 0.3558, 0.1044, 0.4212, 0.3056, 0.07881, 0.3056, 0.1442, 0.1044, 0.1795, 0.1529, 0.07881, 0.3056, 0.25, 0.37, 0.25, 0.43, 0.1442, 0.1044, 0.02175, 0.3242, 0.1089, 0.05584, 0.3641, 0.2871, 0.3205, 0.1529, 0.3558, 0.1044, 0.1089, 0.05584, 0.3911, 0.05584, 0.3558, 0.1044, 0.2147, 0.2015, 0.1359, 0.2871, 0.1795, 0.1529, 0.4212, 0.3056, 0.3911, 0.05584, 0.4783, 0.3242, 0.2147, 0.2015, 0.25, 0.25, 0.1929, 0.2685, 0.2147, 0.2015, 0.1795, 0.1529, 0.2853, 0.2015, 0.1442, 0.1044, 0.1089, 0.05584, 0.3558, 0.1044, 0.07881, 0.3056, 0.1795, 0.1529, 0.1359, 0.2871, 0.3071, 0.2685, 0.3641, 0.2871, 0.25, 0.37, 0.1795, 0.1529, 0.1442, 0.1044, 0.3205, 0.1529, 0.1929, 0.2685, 0.25, 0.25, 0.25, 0.31, 0.07881, 0.3056, 0.25, 0.37, 0.25, 0.43, 0.2853, 0.2015, 0.1795, 0.1529, 0.3205, 0.1529, 0.3071, 0.2685, 0.25, 0.37, 0.25, 0.31, 0.2147, 0.2015, 0.1929, 0.2685, 0.1359, 0.2871, 0.25, 0.43, 0.02175, 0.3242, 0.07881, 0.3056, 0.4212, 0.3056, 0.4783, 0.3242, 0.25, 0.49, 0.1442, 0.1044, 0.07881, 0.3056, 0.02175, 0.3242, 0.4212, 0.3056, 0.25, 0.49, 0.25, 0.43, 0.25, 0.43, 0.25, 0.49, 0.02175, 0.3242, 0.1442, 0.1044, 0.02175, 0.3242, 0.1089, 0.05584, 0.25, 0.43, 0.25, 0.37, 0.3641, 0.2871, 0.25, 0.43, 0.25, 0.37, 0.3641, 0.2871, 0.07881, 0.3056, 0.1442, 0.1044, 0.1795, 0.1529, 0.4212, 0.3056, 0.3911, 0.05584, 0.4783, 0.3242, 0.2853, 0.2015, 0.25, 0.25, 0.2147, 0.2015, 0.1442, 0.1044, 0.1089, 0.05584, 0.3558, 0.1044, 0.3071, 0.2685, 0.2853, 0.2015, 0.3205, 0.1529, 0.2147, 0.2015, 0.1795, 0.1529, 0.2853, 0.2015, 0.1442, 0.1044, 0.3558, 0.1044, 0.3205, 0.1529, 0.6193, 1.038, 1.008, 0.7, 0.8269, 0.814, 0.03378, 1.058, 0.3095, 0.7959, 0.3205, 1.133, -0.2141, 0.8171, -0.304, 0.4748, -0.04632, 0.588, 0.9478, 0.5055, 0.8269, 0.814, 1.008, 0.7, 0.6193, 1.038, 0.3095, 0.7959, 0.6456, 0.781, 0.03378, 1.058, -0.04632, 0.588, 0.1238, 0.7788, 1.008, 0.7, 0.6431, 0.2191, 1.02, 0.3084, 0.1238, 0.7788, 0.3024, 0.1845, 0.3095, 0.7959, -0.04632, 0.588, -0.304, 0.4748, -0.03984, 0.3772, 0.9478, 0.5055, 1.008, 0.7, 1.02, 0.3084, 0.6456, 0.781, 0.3024, 0.1845, 0.6431, 0.2191, 0.1238, 0.7788, -0.03984, 0.3772, 0.1214, 0.2169, 0.1214, 0.2169, 0.2914, -0.1529, 0.3024, 0.1845, -0.03984, 0.3772, -0.304, 0.4748, -0.183, 0.1663, 0.9478, 0.5055, 1.02, 0.3084, 0.8579, 0.1632, 0.3024, 0.1845, 0.6101, -0.07779, 0.6431, 0.2191, 0.1214, 0.2169, -0.183, 0.1663, 0.02462, -0.05724, 1.02, 0.3084, 0.6101, -0.07779, 0.8579, 0.1632, 0.6193, 1.038, 1.008, 0.7, 0.8269, 0.814, 0.03378, 1.058, 0.3095, 0.7959, 0.3205, 1.133, -0.2141, 0.8171, -0.304, 0.4748, -0.04632, 0.588, 0.9478, 0.5055, 0.8269, 0.814, 1.008, 0.7, 0.6193, 1.038, 0.3095, 0.7959, 0.6456, 0.781, 0.03378, 1.058, -0.04632, 0.588, 0.1238, 0.7788, 1.008, 0.7, 0.6431, 0.2191, 1.02, 0.3084, 0.1238, 0.7788, 0.3024, 0.1845, 0.3095, 0.7959, -0.04632, 0.588, -0.304, 0.4748, -0.03984, 0.3772, 0.9478, 0.5055, 1.008, 0.7, 1.02, 0.3084, 0.6456, 0.781, 0.3024, 0.1845, 0.6431, 0.2191, 0.1238, 0.7788, -0.03984, 0.3772, 0.1214, 0.2169, 0.1214, 0.2169, 0.2914, -0.1529, 0.3024, 0.1845, -0.03984, 0.3772, -0.304, 0.4748, -0.183, 0.1663, 0.9478, 0.5055, 1.02, 0.3084, 0.8579, 0.1632, 0.3024, 0.1845, 0.6101, -0.07779, 0.6431, 0.2191, 0.1214, 0.2169, -0.183, 0.1663, 0.02462, -0.05724, 1.02, 0.3084, 0.6101, -0.07779, 0.8579, 0.1632, 0.6193, 1.038, 0.6456, 0.781, 1.008, 0.7, 0.03378, 1.058, 0.1238, 0.7788, 0.3095, 0.7959, 0.6193, 1.038, 0.3205, 1.133, 0.3095, 0.7959, 0.03378, 1.058, -0.2141, 0.8171, -0.04632, 0.588, 1.008, 0.7, 0.6456, 0.781, 0.6431, 0.2191, 0.1238, 0.7788, 0.1214, 0.2169, 0.3024, 0.1845, 0.6456, 0.781, 0.3095, 0.7959, 0.3024, 0.1845, 0.1238, 0.7788, -0.04632, 0.588, -0.03984, 0.3772, 0.1214, 0.2169, 0.02462, -0.05724, 0.2914, -0.1529, 0.3024, 0.1845, 0.2914, -0.1529, 0.6101, -0.07779, 0.1214, 0.2169, -0.03984, 0.3772, -0.183, 0.1663, 1.02, 0.3084, 0.6431, 0.2191, 0.6101, -0.07779, 0.6193, 1.038, 0.6456, 0.781, 1.008, 0.7, 0.03378, 1.058, 0.1238, 0.7788, 0.3095, 0.7959, 0.6193, 1.038, 0.3205, 1.133, 0.3095, 0.7959, 0.03378, 1.058, -0.2141, 0.8171, -0.04632, 0.588, 1.008, 0.7, 0.6456, 0.781, 0.6431, 0.2191, 0.1238, 0.7788, 0.1214, 0.2169, 0.3024, 0.1845, 0.6456, 0.781, 0.3095, 0.7959, 0.3024, 0.1845, 0.1238, 0.7788, -0.04632, 0.588, -0.03984, 0.3772, 0.1214, 0.2169, 0.02462, -0.05724, 0.2914, -0.1529, 0.3024, 0.1845, 0.2914, -0.1529, 0.6101, -0.07779, 0.1214, 0.2169, -0.03984, 0.3772, -0.183, 0.1663, 1.02, 0.3084, 0.6431, 0.2191, 0.6101, -0.07779])
me_sphere.materials.append(mat_snakebodypart)
me_sphere.materials.append(mat_snakeinsidemouth)
me_sphere.materials.append(mat_snaketooth)
me_sphere.materials.append(mat_snakeeye)
me_sphere.use_remesh_fix_poles = True
me_sphere.use_remesh_preserve_attributes = False
me_sphere.use_mirror_vertex_groups = False
me_sphere.update()

# ---- objects
ob_light = bpy.data.objects.new('Light', light_light)
ob_camera = bpy.data.objects.new('Camera', cam_camera)
ob_sphere = bpy.data.objects.new('Sphere', me_sphere)

# ---- transforms, parenting, visibility, modifiers, constraints
ob_light.location = (4.076, 1.005, 5.904)
ob_light.rotation_euler = (0.6503, 0.05522, 1.866)
ob_light.lock_rotations_4d = False
ob_light.empty_display_type = 'ARROWS'
ob_light.color = (0.0, 0.0, 0.0, 0.0)
ob_light.lineart.crease_threshold = 0.0
ob_camera.location = (7.359, -6.926, 4.958)
ob_camera.rotation_euler = (1.109, 0.0, 0.8149)
ob_camera.lock_rotations_4d = False
ob_camera.empty_display_type = 'ARROWS'
ob_camera.color = (0.0, 0.0, 0.0, 0.0)
ob_camera.display_type = 'WIRE'
ob_camera.lineart.crease_threshold = 0.0
ob_sphere.location = (0.0, 0.0, 0.0)
ob_sphere.lineart.crease_threshold = 0.0

# ---- collection membership
col_collection.objects.link(ob_light)
col_collection.objects.link(ob_camera)
col_collection.objects.link(ob_sphere)

# ---- scene / render settings (as saved in the file)
scene.camera = ob_camera
scene.frame_start = 1; scene.frame_end = 250; scene.frame_set(1)
scene.render.engine = 'BLENDER_EEVEE_NEXT'
scene.cycles.use_denoising = False
scene.cycles.samples = 128
scene.cycles.sampling_pattern = 'TABULATED_SOBOL'
scene.cycles.use_adaptive_sampling = False
scene.cycles.use_light_tree = False
scene.view_settings.view_transform = 'Filmic'
bpy.context.view_layer.update()
